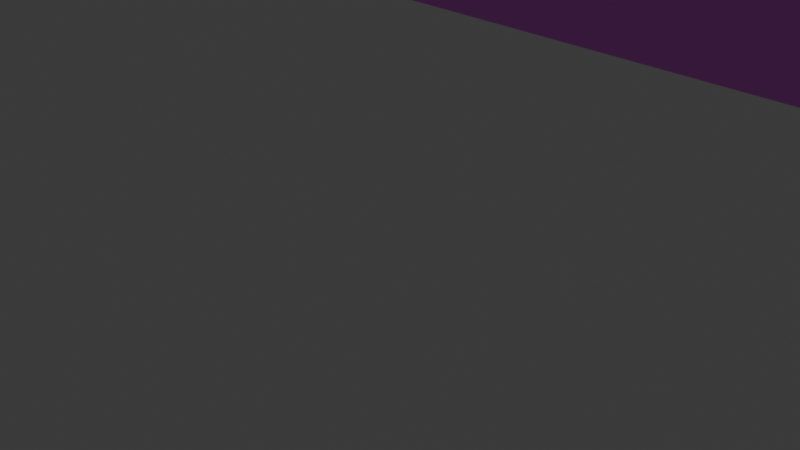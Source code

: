 # Source: equal.blend  (saved by Blender 4.5.90; exported with 4.5.12 LTS)
import bpy
from mathutils import Matrix  # noqa: F401  (used for matrix-valued properties, if any)

bpy.ops.wm.read_factory_settings(use_empty=True)
scene = bpy.context.scene
scene.name = 'Scene'

# ---- collections
col_collection = bpy.data.collections.new('Collection'); scene.collection.children.link(col_collection)

# ---- materials (node trees are filled in below, after node groups)
mat_material = bpy.data.materials.new('Material')
mat_material.alpha_threshold = 0.0
mat_material.roughness = 0.5
mat_material.line_color = (0.0, 0.0, 0.0, 1.0)

# ---- material node trees
mat_material.use_nodes = True; mat_material.node_tree.nodes.clear()
_N = mat_material.node_tree.nodes; _L = mat_material.node_tree.links
n0 = _N.new('ShaderNodeOutputMaterial'); n0.name = 'Material Output'; n0.location = (200, 100)
n1 = _N.new('ShaderNodeBsdfPrincipled'); n1.name = 'Principled BSDF'; n1.location = (-200, 100)
n1.inputs[0].default_value = (0.9387, 0.1683, 1.0, 1.0)
n1.inputs[3].default_value = 1.45
_L.new(n1.outputs[0], n0.inputs[0])
n0.is_active_output = True

# ---- world
world_world = bpy.data.worlds.new('World'); scene.world = world_world
world_world.use_nodes = True; world_world.node_tree.nodes.clear()
_N = world_world.node_tree.nodes; _L = world_world.node_tree.links
n0 = _N.new('ShaderNodeOutputWorld'); n0.name = 'World Output'; n0.location = (200, 100)
n1 = _N.new('ShaderNodeBackground'); n1.name = 'Background'; n1.location = (-200, 100)
n1.inputs[0].default_value = (0.05088, 0.05088, 0.05088, 1.0)
_L.new(n1.outputs[0], n0.inputs[0])
n0.is_active_output = True
world_world.color = (0.05088, 0.05088, 0.05088)
world_world.sun_shadow_jitter_overblur = 0.0

# ---- cameras
cam_camera = bpy.data.cameras.new('Camera')
cam_camera.clip_end = 100.0
cam_camera.ortho_scale = 7.314

# ---- lights
light_light = bpy.data.lights.new('Light', 'POINT')
light_light.energy = 1000.0
light_light.shadow_soft_size = 0.1

# ---- meshes
me_cube = bpy.data.meshes.new('Cube')
me_cube.from_pydata([(-4.21, 0.2339, 1.955), (-4.21, 0.2339, -0.04489), (4.342, 0.2339, 1.955), (4.342, 0.2339, -0.04489), (-4.21, -0.2339, 1.955), (-4.21, -0.2339, -0.04489), (4.342, -0.2339, 1.955), (4.342, -0.2339, -0.04489), (-4.21, 0.2339, 5.99), (-4.21, 0.2339, 3.99), (4.342, 0.2339, 5.99), (4.342, 0.2339, 3.99), (-4.21, -0.2339, 5.99), (-4.21, -0.2339, 3.99), (4.342, -0.2339, 5.99), (4.342, -0.2339, 3.99)], [], [(0, 4, 6, 2), (3, 2, 6, 7), (7, 6, 4, 5), (5, 1, 3, 7), (1, 0, 2, 3), (5, 4, 0, 1), (8, 12, 14, 10), (11, 10, 14, 15), (15, 14, 12, 13), (13, 9, 11, 15), (9, 8, 10, 11), (13, 12, 8, 9)])
_uv = me_cube.uv_layers.new(name='UVMap')
_uv.uv.foreach_set('vector', [0.625, 0.5, 0.875, 0.5, 0.875, 0.75, 0.625, 0.75, 0.375, 0.75, 0.625, 0.75, 0.625, 1.0, 0.375, 1.0, 0.375, 0.0, 0.625, 0.0, 0.625, 0.25, 0.375, 0.25, 0.125, 0.5, 0.375, 0.5, 0.375, 0.75, 0.125, 0.75, 0.375, 0.5, 0.625, 0.5, 0.625, 0.75, 0.375, 0.75, 0.375, 0.25, 0.625, 0.25, 0.625, 0.5, 0.375, 0.5, 0.625, 0.5, 0.875, 0.5, 0.875, 0.75, 0.625, 0.75, 0.375, 0.75, 0.625, 0.75, 0.625, 1.0, 0.375, 1.0, 0.375, 0.0, 0.625, 0.0, 0.625, 0.25, 0.375, 0.25, 0.125, 0.5, 0.375, 0.5, 0.375, 0.75, 0.125, 0.75, 0.375, 0.5, 0.625, 0.5, 0.625, 0.75, 0.375, 0.75, 0.375, 0.25, 0.625, 0.25, 0.625, 0.5, 0.375, 0.5])
_ca = me_cube.color_attributes.new('Color', 'FLOAT_COLOR', 'POINT')
_ca.data.foreach_set('color', [0.9411, 0.1668, 1.0, 1.0, 0.9411, 0.1668, 1.0, 1.0, 0.9411, 0.1668, 1.0, 1.0, 0.9411, 0.1668, 1.0, 1.0, 0.9411, 0.1668, 1.0, 1.0, 0.9411, 0.1668, 1.0, 1.0, 0.9411, 0.1668, 1.0, 1.0, 0.9411, 0.1677, 1.0, 1.0, 0.9411, 0.1668, 1.0, 1.0, 0.9411, 0.1668, 1.0, 1.0, 0.9411, 0.1668, 1.0, 1.0, 0.9411, 0.1668, 1.0, 1.0, 0.9411, 0.1668, 1.0, 1.0, 0.9411, 0.1668, 1.0, 1.0, 0.9411, 0.1668, 1.0, 1.0, 0.9411, 0.1668, 1.0, 1.0])
me_cube.materials.append(mat_material)
me_cube.use_mirror_vertex_groups = False
me_cube.update()

# ---- objects
ob_cube = bpy.data.objects.new('Cube', me_cube)
ob_light = bpy.data.objects.new('Light', light_light)
ob_camera = bpy.data.objects.new('Camera', cam_camera)

# ---- transforms, parenting, visibility, modifiers, constraints
ob_cube.location = (0.0, 0.0, 0.0)
ob_cube.scale = (1.77, 7.571, 1.77)
ob_cube.lock_rotations_4d = False
ob_cube.empty_display_type = 'ARROWS'
ob_cube.lineart.crease_threshold = 0.0
ob_light.location = (4.193, 1.005, 2.859)
ob_light.rotation_euler = (0.6503, 0.05522, 1.866)
ob_light.lock_rotations_4d = False
ob_light.empty_display_type = 'ARROWS'
ob_light.color = (0.0, 0.0, 0.0, 0.0)
ob_light.lineart.crease_threshold = 0.0
ob_camera.location = (7.476, -6.926, 1.914)
ob_camera.rotation_euler = (1.109, 0.0, 0.8149)
ob_camera.lock_rotations_4d = False
ob_camera.empty_display_type = 'ARROWS'
ob_camera.color = (0.0, 0.0, 0.0, 0.0)
ob_camera.display_type = 'WIRE'
ob_camera.lineart.crease_threshold = 0.0

# ---- collection membership
col_collection.objects.link(ob_cube)
col_collection.objects.link(ob_light)
col_collection.objects.link(ob_camera)

# ---- scene / render settings (as saved in the file)
scene.camera = ob_camera
scene.frame_start = 1; scene.frame_end = 250; scene.frame_set(1)
scene.render.engine = 'BLENDER_EEVEE_NEXT'
bpy.context.view_layer.update()
